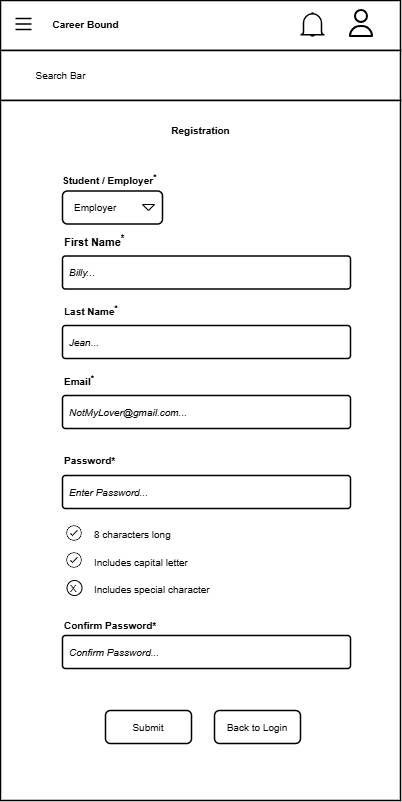

The diagram above was exported from draw.io. Its source (the exported page's mxGraphModel, read from the mxfile embedded in the PNG):
<mxGraphModel dx="1407" dy="820" grid="1" gridSize="10" guides="1" tooltips="1" connect="1" arrows="1" fold="1" page="1" pageScale="1" pageWidth="400" pageHeight="400" math="0" shadow="0">
  <root>
    <mxCell id="0" />
    <mxCell id="1" parent="0" />
    <mxCell id="pVOGEJYb2I9rlOxGzPrA-1" parent="1" style="rounded=0;whiteSpace=wrap;html=1;strokeWidth=1.5;" value="" vertex="1">
      <mxGeometry height="50" width="400" as="geometry" />
    </mxCell>
    <mxCell id="pVOGEJYb2I9rlOxGzPrA-2" parent="1" style="rounded=0;whiteSpace=wrap;html=1;strokeWidth=1.5;" value="" vertex="1">
      <mxGeometry height="50" width="400" y="50" as="geometry" />
    </mxCell>
    <mxCell id="pVOGEJYb2I9rlOxGzPrA-3" parent="1" style="rounded=0;whiteSpace=wrap;html=1;strokeWidth=1.5;" value="" vertex="1">
      <mxGeometry height="700" width="400" y="100" as="geometry" />
    </mxCell>
    <mxCell id="pVOGEJYb2I9rlOxGzPrA-4" parent="1" style="fillColor=none;strokeColor=none;html=1;fontSize=11;fontStyle=0;align=center;fontColor=#596780;fontStyle=1;fontSize=11;fontFamily=Arial;" value="&lt;font color=&quot;#000000&quot; style=&quot;font-size: 10px;&quot;&gt;Registration&lt;/font&gt;" vertex="1">
      <mxGeometry height="20" width="290" x="55" y="120" as="geometry" />
    </mxCell>
    <mxCell id="pVOGEJYb2I9rlOxGzPrA-5" parent="1" style="rounded=1;arcSize=9;align=left;spacingLeft=5;html=1;strokeWidth=1.5;fontSize=12;fontFamily=Arial;" value="&lt;i&gt;&lt;font style=&quot;font-size: 10px;&quot;&gt;NotMyLover@gmail.com...&lt;/font&gt;&lt;/i&gt;" vertex="1">
      <mxGeometry height="33" width="288" x="62" y="395" as="geometry" />
    </mxCell>
    <mxCell id="pVOGEJYb2I9rlOxGzPrA-6" parent="1" style="rounded=1;arcSize=9;align=left;spacingLeft=5;html=1;strokeWidth=1.5;fontSize=12;fontFamily=Arial;" value="&lt;i&gt;&lt;font style=&quot;font-size: 10px;&quot;&gt;Enter Password...&lt;/font&gt;&lt;/i&gt;" vertex="1">
      <mxGeometry height="33" width="288" x="62" y="475" as="geometry" />
    </mxCell>
    <mxCell id="pVOGEJYb2I9rlOxGzPrA-7" parent="1" style="rounded=1;arcSize=9;align=left;spacingLeft=5;html=1;strokeWidth=1.5;fontSize=12;fontFamily=Arial;" value="&lt;i&gt;&lt;font style=&quot;font-size: 10px;&quot;&gt;Confirm Password...&lt;/font&gt;&lt;/i&gt;" vertex="1">
      <mxGeometry height="33" width="288" x="62" y="635" as="geometry" />
    </mxCell>
    <mxCell id="pVOGEJYb2I9rlOxGzPrA-8" parent="1" style="rounded=1;html=1;whiteSpace=wrap;align=center;verticalAlign=middle;fontStyle=0;fontSize=12;sketch=0;fontFamily=Arial;strokeWidth=1.5;" value="&lt;font style=&quot;font-size: 10px;&quot;&gt;Submit&lt;/font&gt;" vertex="1">
      <mxGeometry height="33" width="86" x="105" y="710" as="geometry" />
    </mxCell>
    <mxCell id="pVOGEJYb2I9rlOxGzPrA-9" parent="1" style="fillColor=none;strokeColor=none;html=1;fontSize=11;fontStyle=0;align=left;fontColor=#596780;fontStyle=1;fontSize=11;fontFamily=Arial;" value="&lt;font style=&quot;color: rgb(0, 0, 0); font-size: 10px;&quot;&gt;Student / Employer&lt;sup&gt;&lt;font&gt;*&lt;/font&gt;&lt;/sup&gt;&lt;/font&gt;" vertex="1">
      <mxGeometry height="20" width="240" x="60" y="168.5" as="geometry" />
    </mxCell>
    <mxCell id="pVOGEJYb2I9rlOxGzPrA-10" parent="1" style="rounded=1;html=1;align=left;fontSize=12;spacingLeft=10;pointerEvents=0;fontFamily=Arial;strokeWidth=1.5;" value="&lt;font style=&quot;font-size: 10px;&quot;&gt;Employer&lt;/font&gt;" vertex="1">
      <mxGeometry height="33" width="100" x="62" y="190.5" as="geometry" />
    </mxCell>
    <mxCell id="pVOGEJYb2I9rlOxGzPrA-11" parent="pVOGEJYb2I9rlOxGzPrA-10" style="shape=triangle;direction=south;html=1;pointerEvents=0;fontSize=20;fontFamily=Arial;" value="" vertex="1">
      <mxGeometry height="6" relative="1" width="12" x="1" y="0.5" as="geometry">
        <mxPoint x="-20" y="-3" as="offset" />
      </mxGeometry>
    </mxCell>
    <mxCell id="pVOGEJYb2I9rlOxGzPrA-12" parent="1" style="rounded=1;arcSize=9;align=left;spacingLeft=5;html=1;strokeWidth=1.5;fontSize=12;fontFamily=Arial;" value="&lt;i&gt;&lt;font style=&quot;font-size: 10px;&quot;&gt;Billy...&lt;/font&gt;&lt;/i&gt;" vertex="1">
      <mxGeometry height="33" width="288" x="62" y="255.5" as="geometry" />
    </mxCell>
    <mxCell id="pVOGEJYb2I9rlOxGzPrA-13" parent="1" style="rounded=1;arcSize=9;align=left;spacingLeft=5;html=1;strokeWidth=1.5;fontSize=12;fontFamily=Arial;" value="&lt;i&gt;&lt;font style=&quot;font-size: 10px;&quot;&gt;Jean...&lt;/font&gt;&lt;/i&gt;" vertex="1">
      <mxGeometry height="33" width="288" x="62" y="325" as="geometry" />
    </mxCell>
    <mxCell id="pVOGEJYb2I9rlOxGzPrA-14" parent="1" style="shape=table;startSize=0;container=1;collapsible=0;childLayout=tableLayout;fontSize=11;fillColor=none;strokeColor=none;fontFamily=Arial;" value="" vertex="1">
      <mxGeometry height="83" width="190" x="87" y="520" as="geometry" />
    </mxCell>
    <mxCell id="pVOGEJYb2I9rlOxGzPrA-15" parent="pVOGEJYb2I9rlOxGzPrA-14" style="shape=tableRow;horizontal=0;startSize=0;swimlaneHead=0;swimlaneBody=0;strokeColor=inherit;top=0;left=0;bottom=0;right=0;collapsible=0;dropTarget=0;fillColor=none;points=[[0,0.5],[1,0.5]];portConstraint=eastwest;fontSize=16;fontFamily=Arial;" value="" vertex="1">
      <mxGeometry height="28" width="190" as="geometry" />
    </mxCell>
    <mxCell id="pVOGEJYb2I9rlOxGzPrA-16" parent="pVOGEJYb2I9rlOxGzPrA-15" style="shape=partialRectangle;html=1;whiteSpace=wrap;connectable=0;strokeColor=inherit;overflow=hidden;fillColor=none;top=0;left=0;bottom=0;right=0;pointerEvents=1;fontSize=12;align=left;spacingLeft=5;fontFamily=Arial;" value="&lt;font style=&quot;font-size: 10px;&quot;&gt;8 characters long&lt;/font&gt;" vertex="1">
      <mxGeometry height="28" width="190" as="geometry">
        <mxRectangle height="28" width="190" as="alternateBounds" />
      </mxGeometry>
    </mxCell>
    <mxCell id="pVOGEJYb2I9rlOxGzPrA-17" parent="pVOGEJYb2I9rlOxGzPrA-14" style="shape=tableRow;horizontal=0;startSize=0;swimlaneHead=0;swimlaneBody=0;strokeColor=inherit;top=0;left=0;bottom=0;right=0;collapsible=0;dropTarget=0;fillColor=none;points=[[0,0.5],[1,0.5]];portConstraint=eastwest;fontSize=16;fontFamily=Arial;" value="" vertex="1">
      <mxGeometry height="27" width="190" y="28" as="geometry" />
    </mxCell>
    <mxCell id="pVOGEJYb2I9rlOxGzPrA-18" parent="pVOGEJYb2I9rlOxGzPrA-17" style="shape=partialRectangle;html=1;whiteSpace=wrap;connectable=0;strokeColor=inherit;overflow=hidden;fillColor=none;top=0;left=0;bottom=0;right=0;pointerEvents=1;fontSize=12;align=left;spacingLeft=5;fontFamily=Arial;" value="&lt;font style=&quot;font-size: 10px;&quot;&gt;Includes capital letter&lt;/font&gt;" vertex="1">
      <mxGeometry height="27" width="190" as="geometry">
        <mxRectangle height="27" width="190" as="alternateBounds" />
      </mxGeometry>
    </mxCell>
    <mxCell id="pVOGEJYb2I9rlOxGzPrA-19" parent="pVOGEJYb2I9rlOxGzPrA-14" style="shape=tableRow;horizontal=0;startSize=0;swimlaneHead=0;swimlaneBody=0;strokeColor=inherit;top=0;left=0;bottom=0;right=0;collapsible=0;dropTarget=0;fillColor=none;points=[[0,0.5],[1,0.5]];portConstraint=eastwest;fontSize=16;fontFamily=Arial;" value="" vertex="1">
      <mxGeometry height="28" width="190" y="55" as="geometry" />
    </mxCell>
    <mxCell id="pVOGEJYb2I9rlOxGzPrA-20" parent="pVOGEJYb2I9rlOxGzPrA-19" style="shape=partialRectangle;html=1;whiteSpace=wrap;connectable=0;strokeColor=inherit;overflow=hidden;fillColor=none;top=0;left=0;bottom=0;right=0;pointerEvents=1;fontSize=12;align=left;spacingLeft=5;fontFamily=Arial;" value="&lt;font style=&quot;font-size: 10px;&quot;&gt;Includes special character&lt;/font&gt;" vertex="1">
      <mxGeometry height="28" width="190" as="geometry">
        <mxRectangle height="28" width="190" as="alternateBounds" />
      </mxGeometry>
    </mxCell>
    <mxCell id="pVOGEJYb2I9rlOxGzPrA-21" parent="1" style="shape=image;html=1;verticalAlign=top;verticalLabelPosition=bottom;labelBackgroundColor=#ffffff;imageAspect=0;aspect=fixed;image=https://icons.diagrams.net/icon-cache1/Ionicons-2627/icon-ios7-checkmark-outline-1212.svg;fontFamily=Arial;strokeWidth=1.5;" value="" vertex="1">
      <mxGeometry height="19" width="19" x="64.5" y="523.5" as="geometry" />
    </mxCell>
    <mxCell id="pVOGEJYb2I9rlOxGzPrA-22" parent="1" style="shape=image;html=1;verticalAlign=top;verticalLabelPosition=bottom;labelBackgroundColor=#ffffff;imageAspect=0;aspect=fixed;image=https://icons.diagrams.net/icon-cache1/Ionicons-2627/icon-ios7-checkmark-outline-1212.svg;fontFamily=Arial;" value="" vertex="1">
      <mxGeometry height="19" width="19" x="64.5" y="550.5" as="geometry" />
    </mxCell>
    <mxCell id="pVOGEJYb2I9rlOxGzPrA-23" parent="1" style="ellipse;whiteSpace=wrap;html=1;aspect=fixed;fontFamily=Arial;" value="" vertex="1">
      <mxGeometry height="15" width="15" x="66.5" y="580" as="geometry" />
    </mxCell>
    <mxCell id="pVOGEJYb2I9rlOxGzPrA-24" parent="1" style="text;html=1;whiteSpace=wrap;strokeColor=none;fillColor=none;align=left;verticalAlign=middle;rounded=0;fontFamily=Arial;strokeWidth=1.5;" value="&lt;font style=&quot;font-size: 10px;&quot;&gt;X&lt;/font&gt;" vertex="1">
      <mxGeometry height="19.5" width="15" x="68" y="578" as="geometry" />
    </mxCell>
    <mxCell id="pVOGEJYb2I9rlOxGzPrA-25" parent="1" style="fillColor=none;strokeColor=none;html=1;fontSize=10;fontStyle=0;align=left;fontColor=#596780;fontStyle=1;fontSize=11;fontFamily=Arial;" value="&lt;font style=&quot;color: rgb(0, 0, 0);&quot;&gt;First Name&lt;sup&gt;&lt;font&gt;*&lt;/font&gt;&lt;/sup&gt;&lt;/font&gt;" vertex="1">
      <mxGeometry height="20" width="60" x="62" y="230.5" as="geometry" />
    </mxCell>
    <mxCell id="pVOGEJYb2I9rlOxGzPrA-26" parent="1" style="fillColor=none;strokeColor=none;html=1;fontSize=11;fontStyle=0;align=left;fontColor=#596780;fontStyle=1;fontSize=11;fontFamily=Arial;" value="&lt;font style=&quot;color: rgb(0, 0, 0); font-size: 10px;&quot;&gt;Last Name&lt;sup&gt;&lt;font&gt;*&lt;/font&gt;&lt;/sup&gt;&lt;/font&gt;" vertex="1">
      <mxGeometry height="20" width="60" x="62" y="300" as="geometry" />
    </mxCell>
    <mxCell id="pVOGEJYb2I9rlOxGzPrA-27" parent="1" style="fillColor=none;strokeColor=none;html=1;fontSize=11;fontStyle=0;align=left;fontColor=#596780;fontStyle=1;fontSize=11;fontFamily=Arial;" value="&lt;font style=&quot;color: rgb(0, 0, 0); font-size: 10px;&quot;&gt;Email&lt;sup&gt;&lt;font&gt;*&lt;/font&gt;&lt;/sup&gt;&lt;/font&gt;" vertex="1">
      <mxGeometry height="20" width="60" x="62" y="370" as="geometry" />
    </mxCell>
    <mxCell id="pVOGEJYb2I9rlOxGzPrA-28" parent="1" style="fillColor=none;strokeColor=none;html=1;fontSize=11;fontStyle=0;align=left;fontColor=#596780;fontStyle=1;fontSize=11;fontFamily=Arial;" value="&lt;font color=&quot;#000000&quot; style=&quot;font-size: 10px;&quot;&gt;Password*&lt;/font&gt;" vertex="1">
      <mxGeometry height="20" width="60" x="62" y="450" as="geometry" />
    </mxCell>
    <mxCell id="pVOGEJYb2I9rlOxGzPrA-29" parent="1" style="fillColor=none;strokeColor=none;html=1;fontSize=11;fontStyle=0;align=left;fontColor=#596780;fontStyle=1;fontSize=11;fontFamily=Arial;" value="&lt;font color=&quot;#000000&quot; style=&quot;font-size: 10px;&quot;&gt;Confirm Password*&lt;/font&gt;" vertex="1">
      <mxGeometry height="20" width="110" x="62" y="615" as="geometry" />
    </mxCell>
    <mxCell id="pVOGEJYb2I9rlOxGzPrA-30" parent="1" style="verticalLabelPosition=bottom;shadow=0;dashed=0;align=center;html=1;verticalAlign=top;shape=mxgraph.electrical.transmission.3_line_bus;strokeWidth=1.5;" value="" vertex="1">
      <mxGeometry height="11" width="16" x="15" y="18" as="geometry" />
    </mxCell>
    <mxCell id="pVOGEJYb2I9rlOxGzPrA-31" parent="1" style="fillColor=none;strokeColor=none;html=1;fontSize=11;fontStyle=0;align=center;fontColor=#596780;fontStyle=1;fontSize=11;fontFamily=Arial;" value="&lt;font color=&quot;#000000&quot; style=&quot;font-size: 10px;&quot;&gt;Career Bound&lt;/font&gt;" vertex="1">
      <mxGeometry height="30" width="129.75" x="20" y="9" as="geometry" />
    </mxCell>
    <mxCell id="pVOGEJYb2I9rlOxGzPrA-32" parent="1" style="fillColor=none;strokeColor=none;html=1;fontSize=11;fontStyle=0;align=center;fontColor=#596780;fontStyle=1;fontSize=11;fontFamily=Arial;" value="&lt;font color=&quot;#000000&quot; style=&quot;font-weight: normal; font-size: 10px;&quot;&gt;Search Bar&lt;/font&gt;" vertex="1">
      <mxGeometry height="20" width="90" x="15" y="65" as="geometry" />
    </mxCell>
    <mxCell id="pVOGEJYb2I9rlOxGzPrA-33" parent="1" style="rounded=1;html=1;whiteSpace=wrap;align=center;verticalAlign=middle;fontStyle=0;fontSize=12;sketch=0;fontFamily=Arial;strokeWidth=1.5;" value="&lt;font style=&quot;font-size: 10px;&quot;&gt;Back to Login&lt;/font&gt;" vertex="1">
      <mxGeometry height="33" width="86" x="214" y="710" as="geometry" />
    </mxCell>
    <mxCell id="pVOGEJYb2I9rlOxGzPrA-34" parent="1" style="html=1;verticalLabelPosition=bottom;align=center;labelBackgroundColor=#ffffff;verticalAlign=top;strokeWidth=1.5;strokeColor=#000000;shadow=0;dashed=0;shape=mxgraph.ios7.icons.bell;" value="" vertex="1">
      <mxGeometry height="23.099999999999998" width="24" x="300" y="12.45" as="geometry" />
    </mxCell>
    <mxCell id="pVOGEJYb2I9rlOxGzPrA-35" parent="1" style="shape=image;html=1;verticalAlign=top;verticalLabelPosition=bottom;labelBackgroundColor=#ffffff;imageAspect=0;aspect=fixed;image=https://icons.diagrams.net/icon-cache1/User_Interface-2834/about-1062.svg;strokeWidth=1.5;" value="" vertex="1">
      <mxGeometry height="32" width="32" x="345" y="7" as="geometry" />
    </mxCell>
  </root>
</mxGraphModel>